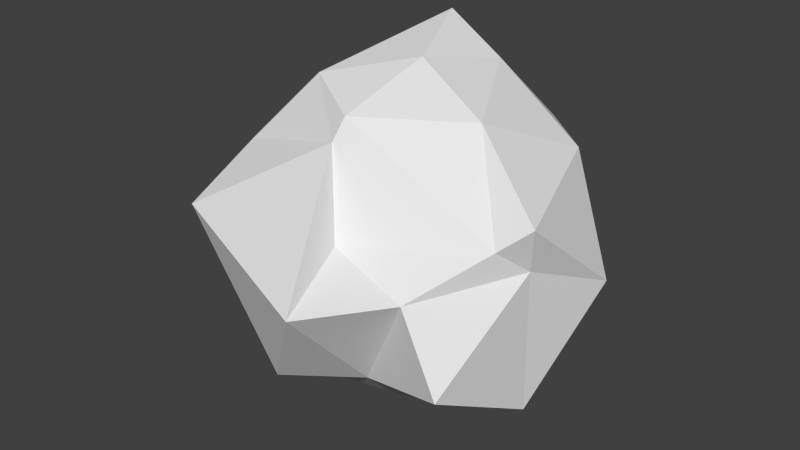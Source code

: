 # Source: sulfur.blend  (saved by Blender 2.71.0; exported with 4.5.12 LTS)
import bpy
from mathutils import Matrix  # noqa: F401  (used for matrix-valued properties, if any)

bpy.ops.wm.read_factory_settings(use_empty=True)
scene = bpy.context.scene
scene.name = 'Scene'

# ---- collections
col_collection_1 = bpy.data.collections.new('Collection 1'); scene.collection.children.link(col_collection_1)

# ---- world
world_world = bpy.data.worlds.new('World'); scene.world = world_world
world_world.color = (0.05088, 0.05088, 0.05088)
world_world.use_sun_shadow = False
world_world.sun_shadow_jitter_overblur = 0.0
world_world.cycles.sampling_method = 'MANUAL'
world_world.cycles.sample_map_resolution = 256

# ---- meshes
me_icosphere = bpy.data.meshes.new('Icosphere')
me_icosphere.from_pydata([(0.04866, 0.03369, -0.9658), (0.8003, -0.8611, -0.3934), (-0.08878, -1.041, -0.5199), (-1.074, 0.2356, -0.4794), (-0.4788, 1.009, -0.5877), (0.5237, 0.4226, -0.2328), (0.1245, -0.8074, 0.2085), (-0.7575, -0.498, 0.4512), (-0.6629, 0.4591, 0.656), (0.2726, 0.9089, 0.4179), (0.9844, -0.3554, 0.3998), (0.02612, -0.01022, 0.9573), (-0.1679, -0.495, -0.8577), (0.4695, -0.3522, -0.847), (0.2038, -0.6691, -0.6071), (0.8758, -0.1891, -0.7676), (0.4426, 0.07647, -1.009), (-0.3835, -0.06698, -0.8016), (-0.8597, -0.4272, -0.4504), (-0.3241, 0.322, -0.8134), (-0.5728, 0.6365, -0.4767), (0.007743, 0.8978, -0.7991), (0.9164, -0.2661, 0.1175), (1.043, 0.2822, -0.127), (0.2591, -1.291, 0.05984), (0.5678, -0.8371, 0.04906), (-0.9407, -0.3112, 0.02325), (-0.8122, -0.9168, 0.1918), (-0.6255, 0.7885, 0.1046), (-0.801, 0.2307, -0.04353), (0.5862, 0.7995, 0.006173), (-0.1466, 0.8179, -0.03504), (0.8312, -0.4502, 0.2683), (-0.05818, -0.6137, 0.6518), (-0.8749, -0.05895, 0.4224), (-0.2186, 0.9309, 0.5927), (0.7107, 0.4604, 0.4839), (-0.03955, -0.5356, 0.7701), (0.5076, -0.1409, 0.7514), (-0.4259, -0.3089, 0.8507), (-0.2029, 0.5392, 1.048), (0.1658, 0.4951, 0.8507)], [], [(0, 13, 12), (1, 13, 15), (0, 12, 17), (0, 17, 19), (0, 19, 16), (1, 15, 22), (2, 14, 24), (3, 18, 26), (4, 20, 28), (5, 21, 30), (1, 22, 25), (2, 24, 27), (3, 26, 29), (4, 28, 31), (5, 30, 23), (6, 32, 37), (7, 33, 39), (8, 34, 40), (9, 35, 41), (10, 36, 38), (12, 14, 2), (12, 13, 14), (13, 1, 14), (15, 16, 5), (15, 13, 16), (13, 0, 16), (17, 18, 3), (17, 12, 18), (12, 2, 18), (19, 20, 4), (19, 17, 20), (17, 3, 20), (16, 21, 5), (16, 19, 21), (19, 4, 21), (22, 23, 10), (22, 15, 23), (15, 5, 23), (24, 25, 6), (24, 14, 25), (14, 1, 25), (26, 27, 7), (26, 18, 27), (18, 2, 27), (28, 29, 8), (28, 20, 29), (20, 3, 29), (30, 31, 9), (30, 21, 31), (21, 4, 31), (25, 32, 6), (25, 22, 32), (22, 10, 32), (27, 33, 7), (27, 24, 33), (24, 6, 33), (29, 34, 8), (29, 26, 34), (26, 7, 34), (31, 35, 9), (31, 28, 35), (28, 8, 35), (23, 36, 10), (23, 30, 36), (30, 9, 36), (37, 38, 11), (37, 32, 38), (32, 10, 38), (39, 37, 11), (39, 33, 37), (33, 6, 37), (40, 39, 11), (40, 34, 39), (34, 7, 39), (41, 40, 11), (41, 35, 40), (35, 8, 40), (38, 41, 11), (38, 36, 41), (36, 9, 41)])
_uv = me_icosphere.uv_layers.new(name='UVMap')
_uv.uv.foreach_set('vector', [0.2662, 0.1483, 0.3652, 0.2242, 0.2459, 0.2657, 0.4328, 0.3592, 0.3652, 0.2242, 0.4328, 0.1912, 0.2662, 0.1483, 0.2459, 0.2657, 0.1752, 0.1943, 0.2662, 0.1483, 0.1752, 0.1943, 0.1659, 0.117, 0.2662, 0.1483, 0.1659, 0.117, 0.3455, 0.1264, 0.6399, 0.8345, 0.6172, 1.0, 0.4739, 0.8706, 0.278, 0.5212, 0.373, 0.4997, 0.2589, 0.6582, 0.0, 0.1847, 0.07857, 0.3097, 0.02713, 0.3365, 0.4328, 0.3895, 0.463, 0.311, 0.5627, 0.3176, 0.2589, 0.7894, 0.3358, 0.6582, 0.3358, 0.8473, 0.6399, 0.8345, 0.4739, 0.8706, 0.5756, 0.7708, 0.2721, 0.4023, 0.3209, 0.4997, 0.0768, 0.4665, 0.436, 0.1758, 0.57, 0.08969, 0.5445, 0.2022, 0.4328, 0.3895, 0.5627, 0.3176, 0.5777, 0.3895, 0.8562, 0.5743, 0.7953, 0.6404, 0.7679, 0.4943, 0.5583, 0.6663, 0.4485, 0.5414, 0.6426, 0.5669, 0.7679, 0.6704, 0.6338, 0.5958, 0.7394, 0.559, 0.6806, 0.2447, 0.6408, 0.133, 0.7935, 0.3115, 0.02753, 0.6262, 0.04393, 0.5181, 0.1536, 0.5893, 0.2576, 0.8385, 0.1174, 0.7276, 0.2589, 0.7025, 0.2459, 0.2657, 0.3152, 0.3153, 0.2721, 0.4023, 0.2459, 0.2657, 0.3652, 0.2242, 0.3152, 0.3153, 0.3652, 0.2242, 0.4328, 0.3592, 0.3152, 0.3153, 0.9092, 0.3895, 1.0, 0.4606, 0.8562, 0.5743, 0.4328, 0.1912, 0.3652, 0.2242, 0.3455, 0.1264, 0.3652, 0.2242, 0.2662, 0.1483, 0.3455, 0.1264, 0.1752, 0.1943, 0.07857, 0.3097, 0.0, 0.1847, 0.1752, 0.1943, 0.2459, 0.2657, 0.07857, 0.3097, 0.2459, 0.2657, 0.2721, 0.4023, 0.07857, 0.3097, 0.1659, 0.117, 0.07795, 0.09607, 0.08257, 0.01124, 0.1659, 0.117, 0.1752, 0.1943, 0.07795, 0.09607, 0.1752, 0.1943, 0.0, 0.1847, 0.07795, 0.09607, 1.0, 0.4606, 1.0, 0.6522, 0.8562, 0.5743, 0.3455, 0.1264, 0.1659, 0.117, 0.1993, 0.0, 0.1659, 0.117, 0.08257, 0.01124, 0.1993, 0.0, 0.4739, 0.8706, 0.4412, 1.0, 0.4328, 0.8206, 0.4739, 0.8706, 0.6172, 1.0, 0.4412, 1.0, 0.9092, 0.3895, 0.8562, 0.5743, 0.7679, 0.4943, 0.4885, 0.7436, 0.4598, 0.651, 0.5583, 0.6663, 0.2589, 0.6582, 0.373, 0.4997, 0.373, 0.6516, 0.4042, 0.6582, 0.4042, 0.7895, 0.3358, 0.7408, 0.57, 0.08969, 0.6422, 0.0, 0.6774, 0.07322, 0.02713, 0.3365, 0.07857, 0.3097, 0.0768, 0.4665, 0.07857, 0.3097, 0.2721, 0.4023, 0.0768, 0.4665, 0.5627, 0.3176, 0.5445, 0.2022, 0.6806, 0.2447, 0.5627, 0.3176, 0.463, 0.311, 0.5445, 0.2022, 0.463, 0.311, 0.436, 0.1758, 0.5445, 0.2022, 0.9537, 0.6661, 0.8612, 0.7875, 0.8533, 0.6522, 0.9537, 0.6661, 0.9537, 0.8716, 0.8612, 0.7875, 0.9537, 0.8716, 0.8527, 0.9142, 0.8612, 0.7875, 0.4598, 0.651, 0.4485, 0.5414, 0.5583, 0.6663, 0.5756, 0.7708, 0.4739, 0.8706, 0.4757, 0.8164, 0.4739, 0.8706, 0.4328, 0.8206, 0.4757, 0.8164, 0.7335, 0.7708, 0.6338, 0.5958, 0.7679, 0.6704, 0.7335, 0.7708, 0.4885, 0.7436, 0.6338, 0.5958, 0.8379, 0.1713, 0.7935, 0.08081, 0.8379, 0.0, 0.5445, 0.2022, 0.6408, 0.133, 0.6806, 0.2447, 0.5445, 0.2022, 0.57, 0.08969, 0.6408, 0.133, 0.57, 0.08969, 0.6774, 0.07322, 0.6408, 0.133, 0.8612, 0.7875, 0.7679, 0.7038, 0.8533, 0.6522, 0.8612, 0.7875, 0.7881, 0.844, 0.7679, 0.7038, 0.5627, 0.3176, 0.6806, 0.2447, 0.6864, 0.3858, 0.07951, 0.8619, 0.1174, 0.7276, 0.2576, 0.8385, 0.07951, 0.8619, 0.0, 0.7321, 0.1174, 0.7276, 0.0, 0.7321, 0.02753, 0.6262, 0.1174, 0.7276, 0.6426, 0.5669, 0.5623, 0.4619, 0.6782, 0.4599, 0.6426, 0.5669, 0.4485, 0.5414, 0.5623, 0.4619, 0.4485, 0.5414, 0.4328, 0.496, 0.5623, 0.4619, 0.7394, 0.559, 0.6426, 0.5669, 0.6782, 0.4599, 0.7394, 0.559, 0.6338, 0.5958, 0.6426, 0.5669, 0.6338, 0.5958, 0.5583, 0.6663, 0.6426, 0.5669, 0.7679, 0.3895, 0.7394, 0.559, 0.6782, 0.4599, 0.7935, 0.3115, 0.6408, 0.133, 0.7751, 0.1412, 0.6408, 0.133, 0.6774, 0.07322, 0.7751, 0.1412, 0.1536, 0.5893, 0.1684, 0.4997, 0.2589, 0.5859, 0.1536, 0.5893, 0.04393, 0.5181, 0.1684, 0.4997, 0.6864, 0.3858, 0.6806, 0.2447, 0.7935, 0.3115, 0.2589, 0.7025, 0.1536, 0.5893, 0.2589, 0.5859, 0.2589, 0.7025, 0.1174, 0.7276, 0.1536, 0.5893, 0.1174, 0.7276, 0.02753, 0.6262, 0.1536, 0.5893])
me_icosphere.use_remesh_preserve_volume = False
me_icosphere.use_remesh_preserve_attributes = False
me_icosphere.use_mirror_vertex_groups = False
me_icosphere.update()

# ---- objects
ob_icosphere = bpy.data.objects.new('Icosphere', me_icosphere)

# ---- transforms, parenting, visibility, modifiers, constraints
ob_icosphere.location = (-0.01124, -1.568, 1.844)
ob_icosphere.lineart.crease_threshold = 0.0

# ---- collection membership
col_collection_1.objects.link(ob_icosphere)

# ---- scene / render settings (as saved in the file)
scene.frame_start = 1; scene.frame_end = 250; scene.frame_set(1)
scene.render.engine = 'BLENDER_EEVEE_NEXT'
scene.render.resolution_percentage = 50
scene.render.dither_intensity = 0.0
scene.cycles.use_denoising = False
scene.cycles.samples = 10
scene.cycles.sampling_pattern = 'TABULATED_SOBOL'
scene.cycles.light_sampling_threshold = 0.0
scene.cycles.use_adaptive_sampling = False
scene.cycles.use_light_tree = False
scene.cycles.blur_glossy = 0.0
scene.cycles.volume_bounces = 1
scene.cycles.pixel_filter_type = 'GAUSSIAN'
scene.cycles.sample_clamp_indirect = 0.0
scene.view_settings.view_transform = 'Standard'
bpy.context.view_layer.update()

# ---- added for rendering (the .blend has no active camera and no usable light): camera, sun
cam_auto = bpy.data.cameras.new('AutoCamera')
cam_auto.lens = 50.0
cam_auto.sensor_width = 36.0
cam_auto.clip_end = 1000.0
ob_auto_camera = bpy.data.objects.new('AutoCamera', cam_auto)
scene.collection.objects.link(ob_auto_camera)
ob_auto_camera.location = (3.43576, -5.86332, 4.63352)
ob_auto_camera.rotation_euler = (1.09748, -7.21219e-08, 0.694738)
scene.camera = ob_auto_camera
light_auto_sun = bpy.data.lights.new('AutoSun', 'SUN')
light_auto_sun.energy = 3.0
light_auto_sun.angle = 0.0523599
ob_auto_sun = bpy.data.objects.new('AutoSun', light_auto_sun)
scene.collection.objects.link(ob_auto_sun)
ob_auto_sun.rotation_euler = (0.872665, 0.174533, 0.523599)
bpy.context.view_layer.update()
